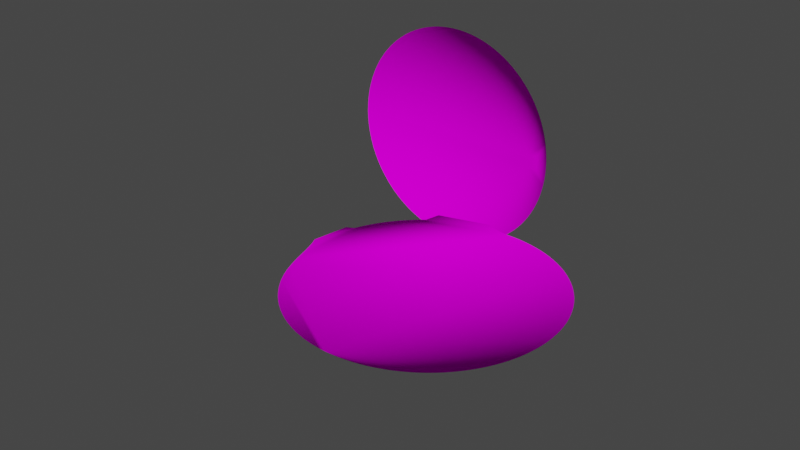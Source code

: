 # Source: link4.m.blend  (saved by Blender 3.2.14; exported with 4.5.12 LTS)
import bpy
from mathutils import Matrix  # noqa: F401  (used for matrix-valued properties, if any)

bpy.ops.wm.read_factory_settings(use_empty=True)
scene = bpy.context.scene
scene.name = 'Scene'

# ---- images (referenced by path relative to the original .blend; pixels are not part of the script)
import os
ASSET_DIR = os.environ.get("B2B_ASSET_DIR", "")  # directory of the original .blend (textures are referenced by path, not embedded)
HERE = os.path.dirname(os.path.abspath(__file__))  # packed textures are extracted next to this script under _unpacked/

def load_image(name, relpath, width, height, colorspace="sRGB"):
    """Load a texture the original file referenced (path relative to the .blend, or extracted next to this script)."""
    p = next((c for c in (os.path.join(HERE, relpath), os.path.join(ASSET_DIR, relpath)) if relpath and os.path.exists(c)), "")
    if p:
        img = bpy.data.images.load(p, check_existing=True)
        img.name = name
    else:  # same state as the original file: an image datablock whose file is absent (Cycles renders it pink)
        img = bpy.data.images.new(name, width, height)
        img.source = "FILE"
        img.filepath = "//" + (relpath or name)
    img.colorspace_settings.name = colorspace
    return img
img_colors_png_002 = load_image('colors.png.002', 'colors.png', 1024, 1024, 'sRGB')

# ---- materials (node trees are filled in below, after node groups)
mat_part__feature003_001_003_001_001 = bpy.data.materials.new('Part__Feature003_001_003_001.001')
mat_part__feature003_001_003_001_001.use_transparent_shadow = False
mat_part__feature003_001_003_001_001.diffuse_color = (1.0, 1.0, 1.0, 1.0)
mat_part__feature003_001_003_001_001.roughness = 1.0
mat_part__feature003_001_003_001_001.specular_intensity = 0.007812
mat_part__feature001_001_003_001_001 = bpy.data.materials.new('Part__Feature001_001_003_001.001')
mat_part__feature001_001_003_001_001.use_transparent_shadow = False
mat_part__feature001_001_003_001_001.diffuse_color = (1.0, 1.0, 1.0, 1.0)
mat_part__feature001_001_003_001_001.roughness = 1.0
mat_part__feature001_001_003_001_001.specular_intensity = 0.007812
mat_part__feature002_001_003_001_001 = bpy.data.materials.new('Part__Feature002_001_003_001.001')
mat_part__feature002_001_003_001_001.use_transparent_shadow = False
mat_part__feature002_001_003_001_001.diffuse_color = (0.251, 0.251, 0.251, 1.0)
mat_part__feature002_001_003_001_001.roughness = 1.0
mat_part__feature002_001_003_001_001.specular_intensity = 0.007812
mat_part__feature_002_003_001_001 = bpy.data.materials.new('Part__Feature_002_003_001.001')
mat_part__feature_002_003_001_001.use_transparent_shadow = False
mat_part__feature_002_003_001_001.diffuse_color = (1.0, 1.0, 1.0, 1.0)
mat_part__feature_002_003_001_001.roughness = 1.0
mat_part__feature_002_003_001_001.specular_intensity = 0.007812

# ---- material node trees
mat_part__feature003_001_003_001_001.use_nodes = True; mat_part__feature003_001_003_001_001.node_tree.nodes.clear()
_N = mat_part__feature003_001_003_001_001.node_tree.nodes; _L = mat_part__feature003_001_003_001_001.node_tree.links
n0 = _N.new('ShaderNodeBsdfPrincipled'); n0.name = 'Principled BSDF'; n0.location = (10, 300)
n0.distribution = 'GGX'
n0.subsurface_method = 'RANDOM_WALK_SKIN'
n0.inputs[2].default_value = 1.0
n0.inputs[3].default_value = 1.0
n0.inputs[13].default_value = 0.007812
n0.inputs[27].default_value = (0.0, 0.0, 0.0, 1.0)
n0.inputs[28].default_value = 1.0
n1 = _N.new('ShaderNodeOutputMaterial'); n1.name = 'Material Output'; n1.location = (300, 300)
n2 = _N.new('ShaderNodeTexImage'); n2.name = '图像纹理'; n2.location = (-300, 600)
n2.image = img_colors_png_002
_L.new(n0.outputs[0], n1.inputs[0])
_L.new(n2.outputs[0], n0.inputs[0])
n1.is_active_output = True
mat_part__feature001_001_003_001_001.use_nodes = True; mat_part__feature001_001_003_001_001.node_tree.nodes.clear()
_N = mat_part__feature001_001_003_001_001.node_tree.nodes; _L = mat_part__feature001_001_003_001_001.node_tree.links
n0 = _N.new('ShaderNodeBsdfPrincipled'); n0.name = 'Principled BSDF'; n0.location = (10, 300)
n0.distribution = 'GGX'
n0.subsurface_method = 'RANDOM_WALK_SKIN'
n0.inputs[0].default_value = (1.0, 1.0, 1.0, 1.0)
n0.inputs[2].default_value = 1.0
n0.inputs[3].default_value = 1.0
n0.inputs[13].default_value = 0.007812
n0.inputs[27].default_value = (0.0, 0.0, 0.0, 1.0)
n0.inputs[28].default_value = 1.0
n1 = _N.new('ShaderNodeOutputMaterial'); n1.name = 'Material Output'; n1.location = (300, 300)
_L.new(n0.outputs[0], n1.inputs[0])
n1.is_active_output = True
mat_part__feature002_001_003_001_001.use_nodes = True; mat_part__feature002_001_003_001_001.node_tree.nodes.clear()
_N = mat_part__feature002_001_003_001_001.node_tree.nodes; _L = mat_part__feature002_001_003_001_001.node_tree.links
n0 = _N.new('ShaderNodeBsdfPrincipled'); n0.name = 'Principled BSDF'; n0.location = (10, 300)
n0.distribution = 'GGX'
n0.subsurface_method = 'RANDOM_WALK_SKIN'
n0.inputs[2].default_value = 1.0
n0.inputs[3].default_value = 1.0
n0.inputs[13].default_value = 0.007812
n0.inputs[27].default_value = (0.0, 0.0, 0.0, 1.0)
n0.inputs[28].default_value = 1.0
n1 = _N.new('ShaderNodeOutputMaterial'); n1.name = 'Material Output'; n1.location = (300, 300)
n2 = _N.new('ShaderNodeTexImage'); n2.name = '图像纹理'; n2.location = (-300, 600)
n2.image = img_colors_png_002
_L.new(n0.outputs[0], n1.inputs[0])
_L.new(n2.outputs[0], n0.inputs[0])
n1.is_active_output = True
mat_part__feature_002_003_001_001.use_nodes = True; mat_part__feature_002_003_001_001.node_tree.nodes.clear()
_N = mat_part__feature_002_003_001_001.node_tree.nodes; _L = mat_part__feature_002_003_001_001.node_tree.links
n0 = _N.new('ShaderNodeBsdfPrincipled'); n0.name = 'Principled BSDF'; n0.location = (10, 300)
n0.distribution = 'GGX'
n0.subsurface_method = 'RANDOM_WALK_SKIN'
n0.inputs[2].default_value = 1.0
n0.inputs[3].default_value = 1.0
n0.inputs[13].default_value = 0.007812
n0.inputs[27].default_value = (0.0, 0.0, 0.0, 1.0)
n0.inputs[28].default_value = 1.0
n1 = _N.new('ShaderNodeOutputMaterial'); n1.name = 'Material Output'; n1.location = (300, 300)
n2 = _N.new('ShaderNodeTexImage'); n2.name = '图像纹理'; n2.location = (-300, 600)
n2.image = img_colors_png_002
_L.new(n0.outputs[0], n1.inputs[0])
_L.new(n2.outputs[0], n0.inputs[0])
n1.is_active_output = True

# ---- world
world_world = bpy.data.worlds.new('World'); scene.world = world_world
world_world.use_nodes = True; world_world.node_tree.nodes.clear()
_N = world_world.node_tree.nodes; _L = world_world.node_tree.links
n0 = _N.new('ShaderNodeOutputWorld'); n0.name = 'World Output'; n0.location = (300, 300)
n1 = _N.new('ShaderNodeBackground'); n1.name = 'Background'; n1.location = (10, 300)
n1.inputs[0].default_value = (0.05088, 0.05088, 0.05088, 1.0)
_L.new(n1.outputs[0], n0.inputs[0])
n0.is_active_output = True
world_world.color = (0.05088, 0.05088, 0.05088)
world_world.use_sun_shadow = False
world_world.sun_shadow_jitter_overblur = 0.0

# ---- meshes
me_node2_part__feature003_000 = bpy.data.meshes.new('node2_Part__Feature003.000')
me_node2_part__feature003_000.from_pydata([(0.04648, -0.02941, 0.0005), (0.04483, -0.03187, 0.0005), (0.04817, 0.02658, 0.000501), (0.04953, 0.02395, 0.000501), (0.05499, 0.001428, 0.0005), (0.05499, -0.001427, 0.0005), (0.04306, -0.03423, 0.0005), (-0.001232, 0.05502, 0.0005), (0.002179, 0.05496, 0.0005), (0.05061, 0.02154, 0.0005), (0.04115, -0.0365, 0.0005), (0.005128, 0.05477, 0.0005), (0.0517, 0.01879, 0.0005), (0.008063, 0.05441, 0.0005), (0.03913, -0.03865, 0.0005), (0.05263, 0.01599, 0.0005), (0.01097, 0.0539, 0.0005), (0.037, -0.0407, 0.0005), (0.05351, 0.01279, 0.000501), (0.01385, 0.05323, 0.0005), (0.03476, -0.04263, 0.0005), (0.05404, 0.01025, 0.0005), (0.03242, -0.04444, 0.0005), (0.01669, 0.05241, 0.0005), (0.05451, 0.007331, 0.0005), (0.03001, -0.0461, 0.0005), (0.01949, 0.05144, 0.0005), (0.05483, 0.004392, 0.0005), (0.02749, -0.04764, 0.0005), (0.02222, 0.05032, 0.0005), (0.02489, -0.04905, 0.0005), (0.02491, 0.04904, 0.0005), (0.02296, -0.05, 0.000501), (0.02751, 0.04763, 0.0005), (0.05486, -0.004117, 0.000501), (0.03003, 0.04608, 0.0005), (0.01949, -0.05144, 0.0005), (0.05456, -0.007069, 0.000501), (0.01744, -0.05218, 0.000501), (0.03247, 0.0444, 0.0005), (0.05404, -0.01025, 0.0005), (0.03481, 0.04259, 0.0005), (0.01385, -0.05323, 0.0005), (0.05341, -0.01314, 0.0005), (0.01172, -0.05376, 0.000501), (0.03704, 0.04066, 0.0005), (0.05263, -0.01599, 0.0005), (0.03918, 0.03861, 0.0005), (0.008063, -0.05441, 0.0005), (0.0517, -0.01879, 0.0005), (0.0412, 0.03645, 0.0005), (0.005128, -0.05477, 0.0005), (0.05061, -0.02154, 0.0005), (0.0431, 0.03418, 0.0005), (0.002179, -0.05496, 0.0005), (0.04937, -0.02425, 0.0005), (0.04487, 0.03182, 0.0005), (0.048, -0.02687, 0.0005), (0.0465, 0.02939, 0.0005), (-0.05662, -0.003786, 0.0005), (-0.05791, -0.000467, 0.0005), (-0.04829, -0.02635, 0.0005), (-0.04964, -0.02369, 0.000501), (-0.05902, 0.001795, 0.000501), (-0.05029, -0.02226, 0.0005), (-0.05116, -0.02022, 0.0005), (-0.05209, -0.0178, 0.0005), (-0.05346, -0.01383, 0.0005), (-0.0555, -0.007206, 0.0005), (-0.0462, -0.02989, 0.000501), (-0.03312, 0.124, -0.02423), (-0.03449, 0.124, -0.02685), (-0.07591, 0.124, -0.05461), (-0.02751, 0.124, 0.001511), (-0.0796, 0.124, -0.05494), (-0.02751, 0.124, -0.001511), (-0.036, 0.124, -0.02939), (-0.03765, 0.124, -0.03184), (-0.0825, 0.124, 0.05501), (-0.07885, 0.124, 0.05489), (-0.08398, 0.124, -0.055), (-0.07591, 0.124, 0.05461), (-0.03942, 0.124, -0.03421), (-0.07298, 0.124, 0.05418), (-0.04132, 0.124, -0.03647), (-0.07008, 0.124, 0.05359), (-0.06722, 0.124, 0.05284), (-0.04386, 0.124, -0.03916), (-0.06441, 0.124, 0.05195), (-0.06164, 0.124, 0.0509), (-0.05894, 0.124, 0.0497), (-0.0563, 0.124, 0.04837), (-0.04658, 0.124, -0.04166), (-0.05374, 0.124, 0.04689), (-0.05126, 0.124, 0.04528), (-0.04887, 0.124, 0.04353), (-0.04887, 0.124, -0.04353), (-0.04658, 0.124, 0.04166), (-0.0444, 0.124, 0.03967), (-0.04181, 0.124, 0.03703), (-0.03942, 0.124, 0.03421), (-0.05126, 0.124, -0.04527), (-0.03765, 0.124, 0.03184), (-0.036, 0.124, 0.02939), (-0.03449, 0.124, 0.02685), (-0.03312, 0.124, 0.02423), (-0.03189, 0.124, 0.02154), (-0.03045, 0.124, 0.01781), (-0.02946, 0.124, 0.01457), (-0.02852, 0.124, 0.01065), (-0.05374, 0.124, -0.04689), (-0.02798, 0.124, 0.007326), (-0.02764, 0.124, 0.004071), (-0.02767, 0.124, -0.004386), (-0.0563, 0.124, -0.04837), (-0.02798, 0.124, -0.007326), (-0.05894, 0.124, -0.0497), (-0.02846, 0.124, -0.01024), (-0.06164, 0.124, -0.0509), (-0.02908, 0.124, -0.01313), (-0.06441, 0.124, -0.05195), (-0.02987, 0.124, -0.01599), (-0.06722, 0.124, -0.05284), (-0.0308, 0.124, -0.01879), (-0.07008, 0.124, -0.05359), (-0.03189, 0.124, -0.02154), (-0.07298, 0.124, -0.05418), (-0.002888, -0.05494, 0.0005), (-3e-06, -0.055, 0.0005), (-0.1298, 0.124, -0.02813), (-0.1312, 0.124, -0.02555), (-0.129, 0.124, 0.02942), (-0.1273, 0.124, 0.03188), (-0.1325, 0.124, -0.02289), (-0.1256, 0.124, 0.03424), (-0.08762, 0.124, -0.05477), (-0.134, 0.124, -0.01948), (-0.1236, 0.124, 0.03651), (-0.09056, 0.124, -0.05441), (-0.1216, 0.124, 0.03867), (-0.1351, 0.124, -0.01598), (-0.09347, 0.124, -0.0539), (-0.1191, 0.124, 0.04109), (-0.1359, 0.124, -0.01313), (-0.09635, 0.124, -0.05323), (-0.1365, 0.124, -0.01025), (-0.1161, 0.124, 0.04353), (-0.09919, 0.124, -0.05241), (-0.137, 0.124, -0.007324), (-0.1137, 0.124, 0.04528), (-0.102, 0.124, -0.05144), (-0.1374, 0.124, -0.003637), (-0.1113, 0.124, 0.04689), (-0.1047, 0.124, -0.05032), (-0.1087, 0.124, 0.04837), (-0.1074, 0.124, -0.04905), (-0.1375, 0.124, 0.000742), (-0.1061, 0.124, 0.0497), (-0.11, 0.124, -0.04763), (-0.1373, 0.124, 0.004388), (-0.1034, 0.124, 0.0509), (-0.1125, 0.124, -0.04608), (-0.137, 0.124, 0.007326), (-0.1006, 0.124, 0.05195), (-0.115, 0.124, -0.0444), (-0.1365, 0.124, 0.01025), (-0.09777, 0.124, 0.05284), (-0.1173, 0.124, -0.04259), (-0.1359, 0.124, 0.01314), (-0.09491, 0.124, 0.05359), (-0.1196, 0.124, -0.04065), (-0.1351, 0.124, 0.01599), (-0.09202, 0.124, 0.05418), (-0.1217, 0.124, -0.0386), (-0.1342, 0.124, 0.01879), (-0.08909, 0.124, 0.05461), (-0.1237, 0.124, -0.03644), (-0.1331, 0.124, 0.02154), (-0.08615, 0.124, 0.05489), (-0.1259, 0.124, -0.03376), (-0.1319, 0.124, 0.02423), (-0.1282, 0.124, -0.03063), (-0.1305, 0.124, 0.02688), (-0.00796, 0.05602, 0.000501), (-0.003139, 0.05514, 0.0005), (-0.009396, 0.05647, 0.0005), (-0.01083, 0.05703, 0.000501), (-0.005788, 0.0555, 0.0005), (-0.01214, 0.05765, 0.0005), (-0.03282, 0.124, 0.003474), (-0.03268, 0.124, -0.000197), (-0.03705, 0.124, -0.002906), (-0.03707, 0.124, 0.002874), (-0.03282, 0.124, -0.003474), (-0.0368, 0.124, -0.003172), (-0.03679, 0.124, 0.003175), (-0.05656, 0.01804, 0.0005), (-0.05343, 0.01968, 0.0005), (-0.03399, 0.05125, 0.0005), (-0.03543, 0.04457, 0.0005), (-0.03895, 0.04153, 0.0005), (-0.05185, 0.02348, 0.0005), (-0.04925, 0.02854, 0.0005), (-0.04655, 0.03274, 0.0005), (-0.04345, 0.03677, 0.0005), (0.0, -0.055, 0.0005), (-0.01575, -0.05271, 0.0005), (-0.04268, -0.03472, 0.0005), (-0.01932, -0.0515, 0.0005), (-0.0307, -0.04565, 0.0005), (-0.03361, -0.04354, 0.0005), (-0.006494, -0.05462, 0.0005), (-0.02227, -0.0503, 0.0005), (-0.04494, -0.03171, 0.0005), (-0.03578, -0.04178, 0.0005), (-0.01083, -0.05395, 0.0005), (-0.02507, -0.04896, 0.0005), (-0.03787, -0.0399, 0.0005), (-0.02758, -0.04759, 0.0005), (-0.04002, -0.03774, 0.0005), (-0.01256, 0.05759, 0.0005), (-0.01248, 0.05674, 0.0005), (-0.01284, 0.05613, 0.000498), (-0.01326, 0.05587, 0.0005), (-0.02973, 0.04913, 0.000499), (-0.0255, 0.05146, 0.0005), (-0.03489, 0.04561, 0.0005), (-0.01553, 0.05527, 0.0005), (-0.02003, 0.05382, 0.0005), (-0.05771, 0.00241, 0.000499), (-0.05839, 0.002119, 0.000499), (-0.05927, 0.002358, 0.000499), (-0.0574, 0.002847, 0.000499), (-0.05579, 0.01367, 0.0005), (-0.057, 0.007003, 0.0005), (-0.05418, 0.01899, 0.0005)], [(232, 234), (225, 228), (223, 227), (220, 221), (230, 231), (227, 228), (224, 225), (224, 226), (233, 234), (233, 235), (229, 230), (229, 232)], [(189, 112, 190), (191, 80, 135), (112, 73, 190), (73, 75, 190), (191, 74, 80), (104, 192, 103), (103, 192, 102), (102, 192, 100), (190, 113, 193), (75, 113, 190), (191, 72, 74), (113, 115, 193), (191, 126, 72), (115, 117, 193), (193, 117, 194), (191, 124, 126), (117, 119, 194), (191, 122, 124), (119, 121, 194), (195, 192, 104), (107, 195, 106), (100, 192, 99), (99, 192, 98), (98, 192, 97), (191, 120, 122), (97, 192, 95), (121, 123, 194), (95, 192, 94), (94, 192, 93), (93, 192, 91), (191, 118, 120), (123, 125, 194), (191, 116, 118), (125, 70, 194), (191, 114, 116), (70, 71, 194), (194, 71, 191), (191, 110, 114), (71, 76, 191), (191, 101, 110), (76, 77, 191), (191, 96, 101), (77, 82, 191), (108, 195, 107), (91, 192, 90), (191, 92, 96), (90, 192, 89), (82, 84, 191), (89, 192, 88), (88, 192, 86), (86, 192, 85), (85, 192, 83), (83, 192, 81), (81, 192, 79), (79, 192, 78), (191, 87, 92), (84, 87, 191), (78, 192, 178), (178, 192, 175), (175, 192, 172), (172, 192, 169), (169, 192, 166), (166, 192, 163), (163, 192, 160), (160, 192, 157), (157, 192, 154), (154, 192, 152), (109, 195, 108), (152, 192, 149), (149, 192, 146), (146, 192, 142), (142, 192, 139), (139, 192, 137), (137, 192, 134), (134, 192, 132), (132, 192, 131), (131, 192, 182), (182, 192, 180), (180, 192, 177), (177, 192, 174), (174, 192, 171), (171, 192, 168), (168, 192, 165), (165, 192, 162), (162, 192, 159), (159, 192, 156), (109, 189, 195), (109, 111, 189), (179, 191, 176), (192, 191, 156), (176, 191, 173), (173, 191, 170), (170, 191, 167), (167, 191, 164), (164, 191, 161), (156, 191, 151), (151, 191, 148), (148, 191, 145), (145, 191, 143), (143, 191, 140), (140, 191, 136), (136, 191, 133), (133, 191, 130), (130, 191, 129), (129, 191, 181), (181, 191, 179), (161, 191, 158), (158, 191, 155), (155, 191, 153), (153, 191, 150), (150, 191, 147), (147, 191, 144), (144, 191, 141), (141, 191, 138), (106, 195, 105), (105, 195, 104), (191, 135, 138), (111, 112, 189), (192, 195, 190), (195, 189, 190), (194, 190, 193), (191, 190, 194), (192, 190, 191), (50, 53, 128), (45, 128, 41), (47, 50, 128), (40, 43, 128), (42, 44, 128), (47, 128, 45), (38, 42, 128), (209, 214, 217), (209, 210, 214), (213, 217, 219), (213, 219, 207), (213, 209, 217), (197, 63, 196), (197, 60, 63), (64, 69, 61), (64, 61, 62), (197, 59, 60), (212, 218, 209), (212, 216, 218), (65, 69, 64), (197, 68, 59), (188, 199, 198), (186, 199, 188), (206, 212, 209), (197, 67, 68), (206, 208, 212), (36, 38, 128), (37, 40, 128), (201, 67, 197), (185, 199, 186), (32, 36, 128), (183, 199, 185), (30, 32, 128), (187, 199, 183), (202, 67, 201), (28, 30, 128), (34, 37, 128), (25, 28, 128), (203, 67, 202), (22, 25, 128), (20, 22, 128), (184, 199, 187), (17, 20, 128), (5, 34, 128), (7, 199, 184), (7, 200, 199), (7, 204, 200), (127, 215, 206), (14, 17, 128), (127, 209, 213), (127, 213, 69), (127, 206, 209), (7, 203, 204), (127, 211, 215), (7, 66, 67), (10, 14, 128), (7, 67, 203), (7, 65, 66), (6, 10, 128), (4, 5, 128), (8, 65, 7), (128, 127, 69), (128, 69, 65), (1, 6, 128), (27, 4, 128), (11, 65, 8), (54, 205, 128), (0, 1, 128), (24, 27, 128), (13, 65, 11), (21, 24, 128), (16, 65, 13), (57, 0, 128), (51, 54, 128), (18, 21, 128), (19, 65, 16), (55, 57, 128), (15, 18, 128), (23, 65, 19), (52, 55, 128), (12, 15, 128), (26, 65, 23), (9, 12, 128), (48, 51, 128), (49, 52, 128), (29, 65, 26), (3, 9, 128), (31, 65, 29), (2, 3, 128), (46, 49, 128), (33, 65, 31), (58, 2, 128), (35, 65, 33), (56, 58, 128), (44, 48, 128), (39, 65, 35), (43, 46, 128), (53, 56, 128), (41, 65, 39), (41, 128, 65), (222, 221, 223)])
me_node2_part__feature003_000.polygons.foreach_set('use_smooth', [1, 1, 1, 1, 1, 1, 1, 1, 1, 1, 1, 1, 1, 1, 1, 1, 1, 1, 1, 1, 1, 1, 1, 1, 1, 1, 1, 1, 1, 1, 1, 1, 1, 1, 1, 1, 1, 1, 1, 1, 1, 1, 1, 1, 1, 1, 1, 1, 1, 1, 1, 1, 1, 1, 1, 1, 1, 1, 1, 1, 1, 1, 1, 1, 1, 1, 1, 1, 1, 1, 1, 1, 1, 1, 1, 1, 1, 1, 1, 1, 1, 1, 1, 1, 1, 1, 1, 1, 1, 1, 1, 1, 1, 1, 1, 1, 1, 1, 1, 1, 1, 1, 1, 1, 1, 1, 1, 1, 1, 1, 1, 1, 1, 1, 1, 1, 1, 1, 1, 1, 1, 1, 1, 1, 1, 1, 1, 1, 1, 1, 1, 1, 1, 1, 1, 1, 1, 1, 1, 1, 1, 1, 1, 1, 1, 1, 1, 1, 1, 1, 1, 1, 1, 1, 1, 1, 1, 1, 1, 1, 1, 1, 1, 1, 1, 1, 1, 1, 1, 1, 1, 1, 1, 1, 1, 1, 1, 1, 1, 1, 1, 1, 1, 1, 1, 1, 1, 1, 1, 1, 1, 1, 1, 1, 1, 1, 1, 1, 1, 1, 1, 1, 1, 1, 1, 1, 1, 1, 1, 1, 1, 1, 1, 1, 1, 1, 1, 1, 1, 1, 1, 1, 1, 0])
me_node2_part__feature003_000.polygons.foreach_set('material_index', [0, 0, 0, 0, 0, 0, 0, 0, 0, 0, 0, 0, 0, 0, 0, 0, 0, 0, 0, 0, 0, 0, 0, 0, 0, 0, 0, 0, 0, 0, 0, 0, 0, 0, 0, 0, 0, 0, 0, 0, 0, 0, 0, 0, 0, 0, 0, 0, 0, 0, 0, 0, 0, 0, 0, 0, 0, 0, 0, 0, 0, 0, 0, 0, 0, 0, 0, 0, 0, 0, 0, 0, 0, 0, 0, 0, 0, 0, 0, 0, 0, 0, 0, 0, 0, 0, 0, 0, 0, 0, 0, 0, 0, 0, 0, 0, 0, 0, 0, 0, 0, 0, 0, 0, 0, 0, 0, 0, 0, 0, 0, 0, 0, 0, 0, 0, 0, 0, 0, 0, 0, 0, 0, 0, 0, 0, 0, 0, 0, 0, 0, 0, 0, 0, 0, 0, 0, 0, 0, 0, 0, 0, 0, 0, 0, 0, 0, 0, 0, 0, 0, 0, 0, 0, 0, 0, 0, 0, 0, 0, 0, 0, 0, 0, 0, 0, 0, 0, 0, 0, 0, 0, 0, 0, 0, 0, 0, 0, 0, 0, 0, 0, 0, 0, 0, 0, 0, 0, 0, 0, 0, 0, 0, 0, 0, 0, 0, 0, 0, 0, 0, 0, 0, 0, 0, 0, 0, 0, 0, 0, 0, 0, 0, 0, 0, 0, 0, 0, 0, 0, 0, 0, 0, 1])
_k = set([(128, 205)])
me_node2_part__feature003_000.attributes.new('sharp_edge', 'BOOLEAN', 'EDGE').data.foreach_set('value', [ (min(e.vertices), max(e.vertices)) in _k for e in me_node2_part__feature003_000.edges])
_uv = me_node2_part__feature003_000.uv_layers.new(name='UVMap')
_uv.uv.foreach_set('vector', [0.1528, 0.7744, 0.1521, 0.7738, 0.1532, 0.7739, 0.1541, 0.7741, 0.1663, 0.7739, 0.1667, 0.7744, 0.1521, 0.7738, 0.1524, 0.7734, 0.1532, 0.7739, 0.1524, 0.7734, 0.1528, 0.7731, 0.1532, 0.7739, 0.1541, 0.7741, 0.1657, 0.7733, 0.1663, 0.7739, 0.15, 0.7775, 0.1534, 0.7749, 0.1499, 0.778, 0.1499, 0.778, 0.1534, 0.7749, 0.1498, 0.7785, 0.1498, 0.7785, 0.1534, 0.7749, 0.1497, 0.779, 0.1532, 0.7739, 0.1531, 0.7727, 0.1536, 0.7735, 0.1528, 0.7731, 0.1531, 0.7727, 0.1532, 0.7739, 0.1541, 0.7741, 0.1652, 0.7728, 0.1657, 0.7733, 0.1531, 0.7727, 0.1535, 0.7724, 0.1536, 0.7735, 0.1541, 0.7741, 0.1648, 0.7725, 0.1652, 0.7728, 0.1535, 0.7724, 0.154, 0.7721, 0.1536, 0.7735, 0.1536, 0.7735, 0.154, 0.7721, 0.1541, 0.7741, 0.1541, 0.7741, 0.1644, 0.7722, 0.1648, 0.7725, 0.154, 0.7721, 0.1544, 0.7718, 0.1541, 0.7741, 0.1541, 0.7741, 0.164, 0.7719, 0.1644, 0.7722, 0.1544, 0.7718, 0.1549, 0.7716, 0.1541, 0.7741, 0.1533, 0.7749, 0.1534, 0.7749, 0.15, 0.7775, 0.1507, 0.7758, 0.1533, 0.7749, 0.1504, 0.7765, 0.1497, 0.779, 0.1534, 0.7749, 0.1497, 0.7797, 0.1497, 0.7797, 0.1534, 0.7749, 0.1496, 0.7803, 0.1496, 0.7803, 0.1534, 0.7749, 0.1496, 0.7808, 0.1541, 0.7741, 0.1635, 0.7717, 0.164, 0.7719, 0.1496, 0.7808, 0.1534, 0.7749, 0.1497, 0.7814, 0.1549, 0.7716, 0.1553, 0.7714, 0.1541, 0.7741, 0.1497, 0.7814, 0.1534, 0.7749, 0.1498, 0.7819, 0.1498, 0.7819, 0.1534, 0.7749, 0.1499, 0.7824, 0.1499, 0.7824, 0.1534, 0.7749, 0.15, 0.7829, 0.1541, 0.7741, 0.1631, 0.7714, 0.1635, 0.7717, 0.1553, 0.7714, 0.1558, 0.7712, 0.1541, 0.7741, 0.1541, 0.7741, 0.1626, 0.7712, 0.1631, 0.7714, 0.1558, 0.7712, 0.1563, 0.771, 0.1541, 0.7741, 0.1541, 0.7741, 0.1621, 0.7711, 0.1626, 0.7712, 0.1563, 0.771, 0.1568, 0.7709, 0.1541, 0.7741, 0.1541, 0.7741, 0.1568, 0.7709, 0.1541, 0.7741, 0.1541, 0.7741, 0.1616, 0.7709, 0.1621, 0.7711, 0.1568, 0.7709, 0.1573, 0.7708, 0.1541, 0.7741, 0.1541, 0.7741, 0.1611, 0.7708, 0.1616, 0.7709, 0.1573, 0.7708, 0.1578, 0.7707, 0.1541, 0.7741, 0.1541, 0.7741, 0.1606, 0.7707, 0.1611, 0.7708, 0.1578, 0.7707, 0.1583, 0.7706, 0.1541, 0.7741, 0.151, 0.7753, 0.1533, 0.7749, 0.1507, 0.7758, 0.15, 0.7829, 0.1534, 0.7749, 0.1501, 0.7834, 0.1541, 0.7741, 0.1601, 0.7706, 0.1606, 0.7707, 0.1501, 0.7834, 0.1534, 0.7749, 0.1503, 0.7839, 0.1583, 0.7706, 0.1588, 0.7706, 0.1541, 0.7741, 0.1503, 0.7839, 0.1534, 0.7749, 0.1505, 0.7844, 0.1505, 0.7844, 0.1534, 0.7749, 0.1507, 0.7849, 0.1507, 0.7849, 0.1534, 0.7749, 0.151, 0.7854, 0.151, 0.7854, 0.1534, 0.7749, 0.1513, 0.7858, 0.1513, 0.7858, 0.1534, 0.7749, 0.1516, 0.7862, 0.1516, 0.7862, 0.1534, 0.7749, 0.1519, 0.7867, 0.1519, 0.7867, 0.1534, 0.7749, 0.1523, 0.7872, 0.1541, 0.7741, 0.1594, 0.7706, 0.1601, 0.7706, 0.1588, 0.7706, 0.1594, 0.7706, 0.1541, 0.7741, 0.1523, 0.7872, 0.1534, 0.7749, 0.1528, 0.7876, 0.1528, 0.7876, 0.1534, 0.7749, 0.1531, 0.788, 0.1531, 0.788, 0.1534, 0.7749, 0.1536, 0.7883, 0.1536, 0.7883, 0.1534, 0.7749, 0.154, 0.7886, 0.154, 0.7886, 0.1534, 0.7749, 0.1544, 0.7889, 0.1544, 0.7889, 0.1534, 0.7749, 0.1549, 0.7891, 0.1549, 0.7891, 0.1534, 0.7749, 0.1553, 0.7894, 0.1553, 0.7894, 0.1534, 0.7749, 0.1558, 0.7896, 0.1558, 0.7896, 0.1534, 0.7749, 0.1563, 0.7897, 0.1563, 0.7897, 0.1534, 0.7749, 0.1568, 0.7899, 0.1514, 0.7747, 0.1533, 0.7749, 0.151, 0.7753, 0.1568, 0.7899, 0.1534, 0.7749, 0.1573, 0.79, 0.1573, 0.79, 0.1534, 0.7749, 0.1578, 0.7901, 0.1578, 0.7901, 0.1534, 0.7749, 0.1585, 0.7902, 0.1585, 0.7902, 0.1534, 0.7749, 0.1591, 0.7902, 0.1591, 0.7902, 0.1534, 0.7749, 0.1596, 0.7902, 0.1596, 0.7902, 0.1534, 0.7749, 0.1601, 0.7902, 0.1601, 0.7902, 0.1534, 0.7749, 0.1606, 0.7901, 0.1606, 0.7901, 0.1534, 0.7749, 0.1611, 0.7901, 0.1611, 0.7901, 0.1534, 0.7749, 0.1616, 0.7899, 0.1616, 0.7899, 0.1534, 0.7749, 0.1621, 0.7898, 0.1621, 0.7898, 0.1534, 0.7749, 0.1626, 0.7896, 0.1626, 0.7896, 0.1534, 0.7749, 0.1631, 0.7894, 0.1631, 0.7894, 0.1534, 0.7749, 0.1635, 0.7892, 0.1635, 0.7892, 0.1534, 0.7749, 0.164, 0.789, 0.164, 0.789, 0.1534, 0.7749, 0.1644, 0.7887, 0.1644, 0.7887, 0.1534, 0.7749, 0.1648, 0.7884, 0.1648, 0.7884, 0.1534, 0.7749, 0.1653, 0.7881, 0.1653, 0.7881, 0.1534, 0.7749, 0.1657, 0.7876, 0.1514, 0.7747, 0.1528, 0.7744, 0.1533, 0.7749, 0.1514, 0.7747, 0.1517, 0.7742, 0.1528, 0.7744, 0.1687, 0.7819, 0.1541, 0.7741, 0.1687, 0.7813, 0.1534, 0.7749, 0.1541, 0.7741, 0.1657, 0.7876, 0.1687, 0.7813, 0.1541, 0.7741, 0.1688, 0.7808, 0.1688, 0.7808, 0.1541, 0.7741, 0.1688, 0.7802, 0.1688, 0.7802, 0.1541, 0.7741, 0.1687, 0.7797, 0.1687, 0.7797, 0.1541, 0.7741, 0.1687, 0.7792, 0.1687, 0.7792, 0.1541, 0.7741, 0.1686, 0.7787, 0.1657, 0.7876, 0.1541, 0.7741, 0.1663, 0.7871, 0.1663, 0.7871, 0.1541, 0.7741, 0.1667, 0.7866, 0.1667, 0.7866, 0.1541, 0.7741, 0.167, 0.7862, 0.167, 0.7862, 0.1541, 0.7741, 0.1673, 0.7857, 0.1673, 0.7857, 0.1541, 0.7741, 0.1675, 0.7853, 0.1675, 0.7853, 0.1541, 0.7741, 0.1678, 0.7847, 0.1678, 0.7847, 0.1541, 0.7741, 0.1681, 0.7841, 0.1681, 0.7841, 0.1541, 0.7741, 0.1683, 0.7836, 0.1683, 0.7836, 0.1541, 0.7741, 0.1684, 0.7831, 0.1684, 0.7831, 0.1541, 0.7741, 0.1685, 0.7826, 0.1685, 0.7826, 0.1541, 0.7741, 0.1687, 0.7819, 0.1686, 0.7787, 0.1541, 0.7741, 0.1685, 0.7781, 0.1685, 0.7781, 0.1541, 0.7741, 0.1683, 0.7776, 0.1683, 0.7776, 0.1541, 0.7741, 0.1682, 0.7771, 0.1682, 0.7771, 0.1541, 0.7741, 0.168, 0.7766, 0.168, 0.7766, 0.1541, 0.7741, 0.1678, 0.7761, 0.1678, 0.7761, 0.1541, 0.7741, 0.1675, 0.7757, 0.1675, 0.7757, 0.1541, 0.7741, 0.1673, 0.7752, 0.1673, 0.7752, 0.1541, 0.7741, 0.167, 0.7748, 0.1504, 0.7765, 0.1533, 0.7749, 0.1502, 0.777, 0.1502, 0.777, 0.1533, 0.7749, 0.15, 0.7775, 0.1541, 0.7741, 0.1667, 0.7744, 0.167, 0.7748, 0.1517, 0.7742, 0.1521, 0.7738, 0.1528, 0.7744, 0.1534, 0.7749, 0.1533, 0.7749, 0.1532, 0.7739, 0.1533, 0.7749, 0.1528, 0.7744, 0.1532, 0.7739, 0.1541, 0.7741, 0.1532, 0.7739, 0.1536, 0.7735, 0.1541, 0.7741, 0.1532, 0.7739, 0.1541, 0.7741, 0.1534, 0.7749, 0.1532, 0.7739, 0.1541, 0.7741, 0.1496, 0.7872, 0.1495, 0.7877, 0.1327, 0.7926, 0.1496, 0.7862, 0.1327, 0.7926, 0.1496, 0.7856, 0.1496, 0.7867, 0.1496, 0.7872, 0.1327, 0.7926, 0.145, 0.7945, 0.1445, 0.7947, 0.1327, 0.7926, 0.1346, 0.7942, 0.1342, 0.794, 0.1327, 0.7926, 0.1496, 0.7867, 0.1327, 0.7926, 0.1496, 0.7862, 0.1351, 0.7946, 0.1346, 0.7942, 0.1327, 0.7926, 0.1303, 0.7874, 0.1302, 0.7863, 0.1302, 0.7858, 0.1303, 0.7874, 0.1302, 0.7868, 0.1302, 0.7863, 0.1304, 0.7839, 0.1302, 0.7858, 0.1302, 0.7852, 0.1304, 0.7839, 0.1302, 0.7852, 0.1303, 0.7845, 0.1304, 0.7839, 0.1303, 0.7874, 0.1302, 0.7858, 0.1361, 0.7766, 0.1331, 0.778, 0.1355, 0.7764, 0.1361, 0.7766, 0.133, 0.7784, 0.1331, 0.778, 0.131, 0.782, 0.1305, 0.7835, 0.1307, 0.7828, 0.131, 0.782, 0.1307, 0.7828, 0.1309, 0.7823, 0.1361, 0.7766, 0.1327, 0.779, 0.133, 0.7784, 0.1307, 0.7891, 0.1304, 0.788, 0.1303, 0.7874, 0.1307, 0.7891, 0.1305, 0.7885, 0.1304, 0.788, 0.1312, 0.7817, 0.1305, 0.7835, 0.131, 0.782, 0.1361, 0.7766, 0.1324, 0.7795, 0.1327, 0.779, 0.146, 0.7776, 0.1415, 0.7761, 0.1426, 0.7755, 0.1461, 0.7779, 0.1415, 0.7761, 0.146, 0.7776, 0.1311, 0.7902, 0.1307, 0.7891, 0.1303, 0.7874, 0.1361, 0.7766, 0.1317, 0.7806, 0.1324, 0.7795, 0.1311, 0.7902, 0.1309, 0.7896, 0.1307, 0.7891, 0.1355, 0.7948, 0.1351, 0.7946, 0.1327, 0.7926, 0.1455, 0.7942, 0.145, 0.7945, 0.1327, 0.7926, 0.1368, 0.7764, 0.1317, 0.7806, 0.1361, 0.7766, 0.1462, 0.7781, 0.1415, 0.7761, 0.1461, 0.7779, 0.1361, 0.7951, 0.1355, 0.7948, 0.1327, 0.7926, 0.1463, 0.7784, 0.1415, 0.7761, 0.1462, 0.7781, 0.1364, 0.7952, 0.1361, 0.7951, 0.1327, 0.7926, 0.1465, 0.7787, 0.1415, 0.7761, 0.1463, 0.7784, 0.1378, 0.7761, 0.1317, 0.7806, 0.1368, 0.7764, 0.1369, 0.7954, 0.1364, 0.7952, 0.1327, 0.7926, 0.1459, 0.7939, 0.1455, 0.7942, 0.1327, 0.7926, 0.1374, 0.7955, 0.1369, 0.7954, 0.1327, 0.7926, 0.1387, 0.776, 0.1317, 0.7806, 0.1378, 0.7761, 0.1379, 0.7957, 0.1374, 0.7955, 0.1327, 0.7926, 0.1384, 0.7958, 0.1379, 0.7957, 0.1327, 0.7926, 0.1468, 0.7791, 0.1415, 0.7761, 0.1465, 0.7787, 0.139, 0.7958, 0.1384, 0.7958, 0.1327, 0.7926, 0.1462, 0.7936, 0.1459, 0.7939, 0.1327, 0.7926, 0.147, 0.7794, 0.1415, 0.7761, 0.1468, 0.7791, 0.147, 0.7794, 0.1407, 0.776, 0.1415, 0.7761, 0.147, 0.7794, 0.1396, 0.7759, 0.1407, 0.776, 0.1324, 0.7922, 0.1315, 0.791, 0.1311, 0.7902, 0.1395, 0.7959, 0.139, 0.7958, 0.1327, 0.7926, 0.1324, 0.7922, 0.1303, 0.7874, 0.1304, 0.7839, 0.1324, 0.7922, 0.1304, 0.7839, 0.1305, 0.7835, 0.1324, 0.7922, 0.1311, 0.7902, 0.1303, 0.7874, 0.147, 0.7794, 0.1387, 0.776, 0.1396, 0.7759, 0.1324, 0.7922, 0.132, 0.7917, 0.1315, 0.791, 0.147, 0.7794, 0.1314, 0.7812, 0.1317, 0.7806, 0.14, 0.7959, 0.1395, 0.7959, 0.1327, 0.7926, 0.147, 0.7794, 0.1317, 0.7806, 0.1387, 0.776, 0.147, 0.7794, 0.1312, 0.7817, 0.1314, 0.7812, 0.1405, 0.7959, 0.14, 0.7959, 0.1327, 0.7926, 0.1466, 0.7932, 0.1462, 0.7936, 0.1327, 0.7926, 0.1474, 0.7798, 0.1312, 0.7817, 0.147, 0.7794, 0.1327, 0.7926, 0.1324, 0.7922, 0.1305, 0.7835, 0.1327, 0.7926, 0.1305, 0.7835, 0.1312, 0.7817, 0.141, 0.7958, 0.1405, 0.7959, 0.1327, 0.7926, 0.147, 0.7928, 0.1466, 0.7932, 0.1327, 0.7926, 0.1477, 0.7802, 0.1312, 0.7817, 0.1474, 0.7798, 0.133, 0.7929, 0.1327, 0.7926, 0.1327, 0.7926, 0.1416, 0.7957, 0.141, 0.7958, 0.1327, 0.7926, 0.1473, 0.7925, 0.147, 0.7928, 0.1327, 0.7926, 0.148, 0.7807, 0.1312, 0.7817, 0.1477, 0.7802, 0.1477, 0.792, 0.1473, 0.7925, 0.1327, 0.7926, 0.1483, 0.7811, 0.1312, 0.7817, 0.148, 0.7807, 0.1421, 0.7956, 0.1416, 0.7957, 0.1327, 0.7926, 0.1333, 0.7933, 0.133, 0.7929, 0.1327, 0.7926, 0.1479, 0.7917, 0.1477, 0.792, 0.1327, 0.7926, 0.1485, 0.7816, 0.1312, 0.7817, 0.1483, 0.7811, 0.1426, 0.7955, 0.1421, 0.7956, 0.1327, 0.7926, 0.1482, 0.7912, 0.1479, 0.7917, 0.1327, 0.7926, 0.1488, 0.7821, 0.1312, 0.7817, 0.1485, 0.7816, 0.1431, 0.7954, 0.1426, 0.7955, 0.1327, 0.7926, 0.1485, 0.7907, 0.1482, 0.7912, 0.1327, 0.7926, 0.149, 0.7826, 0.1312, 0.7817, 0.1488, 0.7821, 0.1487, 0.7902, 0.1485, 0.7907, 0.1327, 0.7926, 0.1337, 0.7936, 0.1333, 0.7933, 0.1327, 0.7926, 0.1436, 0.7952, 0.1431, 0.7954, 0.1327, 0.7926, 0.1491, 0.7831, 0.1312, 0.7817, 0.149, 0.7826, 0.1489, 0.7898, 0.1487, 0.7902, 0.1327, 0.7926, 0.1493, 0.7836, 0.1312, 0.7817, 0.1491, 0.7831, 0.1491, 0.7893, 0.1489, 0.7898, 0.1327, 0.7926, 0.1441, 0.795, 0.1436, 0.7952, 0.1327, 0.7926, 0.1494, 0.7841, 0.1312, 0.7817, 0.1493, 0.7836, 0.1493, 0.7888, 0.1491, 0.7893, 0.1327, 0.7926, 0.1495, 0.7846, 0.1312, 0.7817, 0.1494, 0.7841, 0.1494, 0.7883, 0.1493, 0.7888, 0.1327, 0.7926, 0.1342, 0.794, 0.1337, 0.7936, 0.1327, 0.7926, 0.1496, 0.7851, 0.1312, 0.7817, 0.1495, 0.7846, 0.1445, 0.7947, 0.1441, 0.795, 0.1327, 0.7926, 0.1495, 0.7877, 0.1494, 0.7883, 0.1327, 0.7926, 0.1496, 0.7856, 0.1312, 0.7817, 0.1496, 0.7851, 0.1496, 0.7856, 0.1327, 0.7926, 0.1312, 0.7817, 0.0, 0.0, 0.0, 0.0, 0.0, 0.0])
me_node2_part__feature003_000.materials.append(mat_part__feature003_001_003_001_001)
me_node2_part__feature003_000.materials.append(mat_part__feature001_001_003_001_001)
me_node2_part__feature003_000.materials.append(mat_part__feature002_001_003_001_001)
me_node2_part__feature003_000.materials.append(mat_part__feature_002_003_001_001)
me_node2_part__feature003_000.use_remesh_fix_poles = True
me_node2_part__feature003_000.use_remesh_preserve_attributes = False
me_node2_part__feature003_000.update()
me_node2_part__feature003_000.normals_split_custom_set([tuple(v) for v in zip(*[iter([0.0, 1.0, 1.005e-06, 0.7125, 0.6995, 0.05498, 0.0, 1.0, -3.467e-08, 0.0, 1.0, -7.345e-07, -0.01789, 0.6977, -0.7161, -0.06473, 0.6999, -0.7113, 0.7125, 0.6995, 0.05498, 0.7125, 0.7014, 0.01992, 0.0, 1.0, -3.467e-08, 0.7125, 0.7014, 0.01992, 0.7129, 0.7009, -0.02157, 0.0, 1.0, -3.467e-08, 0.0, 1.0, -7.345e-07, 0.03577, 0.6982, -0.715, -0.01789, 0.6977, -0.7161, 0.6231, 0.7002, 0.3487, 0.0, 1.0, -1.915e-06, 0.6036, 0.6999, 0.382, 0.6036, 0.6999, 0.382, 0.0, 1.0, -1.915e-06, 0.5829, 0.6996, 0.4133, 0.5829, 0.6996, 0.4133, 0.0, 1.0, -1.915e-06, 0.5585, 0.6991, 0.4464, 0.0, 1.0, -3.467e-08, 0.712, 0.6999, -0.05597, 0.0, 1.0, -3.347e-06, 0.7129, 0.7009, -0.02157, 0.712, 0.6999, -0.05597, 0.0, 1.0, -3.467e-08, 0.0, 1.0, -7.345e-07, 0.08383, 0.7001, -0.7091, 0.03577, 0.6982, -0.715, 0.712, 0.6999, -0.05597, 0.7076, 0.7001, -0.09566, 0.0, 1.0, -3.347e-06, 0.0, 1.0, -7.345e-07, 0.1251, 0.7, -0.7031, 0.08383, 0.7001, -0.7091, 0.7076, 0.7001, -0.09566, 0.7017, 0.7001, -0.1323, 0.0, 1.0, -3.347e-06, 0.0, 1.0, -3.347e-06, 0.7017, 0.7001, -0.1323, 0.0, 1.0, -8.297e-07, 0.0, 1.0, -7.345e-07, 0.1616, 0.699, -0.6966, 0.1251, 0.7, -0.7031, 0.7017, 0.7001, -0.1323, 0.6932, 0.7002, -0.1709, 0.0, 1.0, -8.297e-07, 0.0, 1.0, -7.345e-07, 0.1986, 0.6989, -0.6871, 0.1616, 0.699, -0.6966, 0.6932, 0.7002, -0.1709, 0.6834, 0.6997, -0.2081, 0.0, 1.0, -8.297e-07, 0.0, 1.0, -3.617e-06, 0.0, 1.0, -1.915e-06, 0.6231, 0.7002, 0.3487, 0.6775, 0.6972, 0.2343, 0.0, 1.0, -3.617e-06, 0.6596, 0.6986, 0.2772, 0.5585, 0.6991, 0.4464, 0.0, 1.0, -1.915e-06, 0.5302, 0.6976, 0.4819, 0.5302, 0.6976, 0.4819, 0.0, 1.0, -1.915e-06, 0.4963, 0.6995, 0.5142, 0.4963, 0.6995, 0.5142, 0.0, 1.0, -1.915e-06, 0.4661, 0.6997, 0.5414, 0.0, 1.0, -7.345e-07, 0.2343, 0.6994, -0.6752, 0.1986, 0.6989, -0.6871, 0.4661, 0.6997, 0.5414, 0.0, 1.0, -1.915e-06, 0.4368, 0.6991, 0.5661, 0.6834, 0.6997, -0.2081, 0.6715, 0.7, -0.243, 0.0, 1.0, -8.297e-07, 0.4368, 0.6991, 0.5661, 0.0, 1.0, -1.915e-06, 0.4064, 0.6996, 0.5877, 0.4064, 0.6996, 0.5877, 0.0, 1.0, -1.915e-06, 0.3732, 0.6996, 0.6094, 0.3732, 0.6996, 0.6094, 0.0, 1.0, -1.915e-06, 0.3405, 0.6994, 0.6285, 0.0, 1.0, -7.345e-07, 0.2708, 0.7001, -0.6607, 0.2343, 0.6994, -0.6752, 0.6715, 0.7, -0.243, 0.6566, 0.7006, -0.2793, 0.0, 1.0, -8.297e-07, 0.0, 1.0, -7.345e-07, 0.3067, 0.6998, -0.6451, 0.2708, 0.7001, -0.6607, 0.6566, 0.7006, -0.2793, 0.6408, 0.7001, -0.315, 0.0, 1.0, -8.297e-07, 0.0, 1.0, -7.345e-07, 0.3408, 0.6993, -0.6284, 0.3067, 0.6998, -0.6451, 0.6408, 0.7001, -0.315, 0.6232, 0.7003, -0.348, 0.0, 1.0, -8.297e-07, 0.0, 1.0, -8.297e-07, 0.6232, 0.7003, -0.348, 0.0, 1.0, -7.345e-07, 0.0, 1.0, -7.345e-07, 0.3739, 0.6989, -0.6097, 0.3408, 0.6993, -0.6284, 0.6232, 0.7003, -0.348, 0.6032, 0.7002, -0.3818, 0.0, 1.0, -7.345e-07, 0.0, 1.0, -7.345e-07, 0.4053, 0.6994, -0.5887, 0.3739, 0.6989, -0.6097, 0.6032, 0.7002, -0.3818, 0.5825, 0.6998, -0.4135, 0.0, 1.0, -7.345e-07, 0.0, 1.0, -7.345e-07, 0.4375, 0.6995, -0.5651, 0.4053, 0.6994, -0.5887, 0.5825, 0.6998, -0.4135, 0.5593, 0.6999, -0.4442, 0.0, 1.0, -7.345e-07, 0.6903, 0.6988, 0.1874, 0.0, 1.0, -3.617e-06, 0.6775, 0.6972, 0.2343, 0.3405, 0.6994, 0.6285, 0.0, 1.0, -1.915e-06, 0.3064, 0.6995, 0.6457, 0.0, 1.0, -7.345e-07, 0.4676, 0.6989, -0.5411, 0.4375, 0.6995, -0.5651, 0.3064, 0.6995, 0.6457, 0.0, 1.0, -1.915e-06, 0.271, 0.6994, 0.6614, 0.5593, 0.6999, -0.4442, 0.5339, 0.6992, -0.4755, 0.0, 1.0, -7.345e-07, 0.271, 0.6994, 0.6614, 0.0, 1.0, -1.915e-06, 0.2353, 0.6999, 0.6744, 0.2353, 0.6999, 0.6744, 0.0, 1.0, -1.915e-06, 0.1979, 0.6996, 0.6865, 0.1979, 0.6996, 0.6865, 0.0, 1.0, -1.915e-06, 0.1617, 0.6994, 0.6962, 0.1617, 0.6994, 0.6962, 0.0, 1.0, -1.915e-06, 0.1236, 0.6995, 0.7038, 0.1236, 0.6995, 0.7038, 0.0, 1.0, -1.915e-06, 0.08585, 0.6998, 0.7092, 0.08585, 0.6998, 0.7092, 0.0, 1.0, -1.915e-06, 0.04621, 0.6996, 0.713, 0.04621, 0.6996, 0.713, 0.0, 1.0, -1.915e-06, -0.0006603, 0.6978, 0.7162, 0.0, 1.0, -7.345e-07, 0.5033, 0.6979, -0.5096, 0.4676, 0.6989, -0.5411, 0.5339, 0.6992, -0.4755, 0.5033, 0.6979, -0.5096, 0.0, 1.0, -7.345e-07, -0.0006603, 0.6978, 0.7162, 0.0, 1.0, -1.915e-06, -0.04541, 0.6991, 0.7135, -0.04541, 0.6991, 0.7135, 0.0, 1.0, -1.915e-06, -0.08534, 0.6995, 0.7095, -0.08534, 0.6995, 0.7095, 0.0, 1.0, -1.915e-06, -0.1237, 0.6998, 0.7036, -0.1237, 0.6998, 0.7036, 0.0, 1.0, -1.915e-06, -0.1613, 0.6998, 0.6959, -0.1613, 0.6998, 0.6959, 0.0, 1.0, -1.915e-06, -0.1983, 0.6997, 0.6864, -0.1983, 0.6997, 0.6864, 0.0, 1.0, -1.915e-06, -0.2342, 0.7002, 0.6745, -0.2342, 0.7002, 0.6745, 0.0, 1.0, -1.915e-06, -0.2712, 0.7001, 0.6605, -0.2712, 0.7001, 0.6605, 0.0, 1.0, -1.915e-06, -0.3058, 0.6998, 0.6456, -0.3058, 0.6998, 0.6456, 0.0, 1.0, -1.915e-06, -0.3396, 0.7003, 0.6279, -0.3396, 0.7003, 0.6279, 0.0, 1.0, -1.915e-06, -0.373, 0.7005, 0.6083, 0.7027, 0.6975, 0.1406, 0.0, 1.0, -3.617e-06, 0.6903, 0.6988, 0.1874, -0.373, 0.7005, 0.6083, 0.0, 1.0, -1.915e-06, -0.4056, 0.7002, 0.5875, -0.4056, 0.7002, 0.5875, 0.0, 1.0, -1.915e-06, -0.4377, 0.6998, 0.5645, -0.4377, 0.6998, 0.5645, 0.0, 1.0, -1.915e-06, -0.476, 0.6984, 0.5345, -0.476, 0.6984, 0.5345, 0.0, 1.0, -1.915e-06, -0.5079, 0.6992, 0.5031, -0.5079, 0.6992, 0.5031, 0.0, 1.0, -1.915e-06, -0.5345, 0.6996, 0.4743, -0.5345, 0.6996, 0.4743, 0.0, 1.0, -1.915e-06, -0.5593, 0.6995, 0.4449, -0.5593, 0.6995, 0.4449, 0.0, 1.0, -1.915e-06, -0.5825, 0.6995, 0.4141, -0.5825, 0.6995, 0.4141, 0.0, 1.0, -1.915e-06, -0.6038, 0.6995, 0.3823, -0.6038, 0.6995, 0.3823, 0.0, 1.0, -1.915e-06, -0.6237, 0.6994, 0.3491, -0.6237, 0.6994, 0.3491, 0.0, 1.0, -1.915e-06, -0.6416, 0.6995, 0.3147, -0.6416, 0.6995, 0.3147, 0.0, 1.0, -1.915e-06, -0.6567, 0.7001, 0.2803, -0.6567, 0.7001, 0.2803, 0.0, 1.0, -1.915e-06, -0.6717, 0.6997, 0.2436, -0.6717, 0.6997, 0.2436, 0.0, 1.0, -1.915e-06, -0.6838, 0.6995, 0.2076, -0.6838, 0.6995, 0.2076, 0.0, 1.0, -1.915e-06, -0.6939, 0.6994, 0.171, -0.6939, 0.6994, 0.171, 0.0, 1.0, -1.915e-06, -0.7017, 0.6999, 0.1332, -0.7017, 0.6999, 0.1332, 0.0, 1.0, -1.915e-06, -0.7082, 0.6996, 0.09437, -0.7082, 0.6996, 0.09437, 0.0, 1.0, -1.915e-06, -0.7128, 0.6991, 0.05691, -0.7128, 0.6991, 0.05691, 0.0, 1.0, -1.915e-06, -0.716, 0.698, 0.008794, 0.7027, 0.6975, 0.1406, 0.0, 1.0, 1.005e-06, 0.0, 1.0, -3.617e-06, 0.7027, 0.6975, 0.1406, 0.7086, 0.6993, 0.09429, 0.0, 1.0, 1.005e-06, -0.5656, 0.6981, -0.4391, 0.0, 1.0, -7.345e-07, -0.5363, 0.6988, -0.4733, 0.0, 1.0, -1.915e-06, 0.0, 1.0, -7.345e-07, -0.716, 0.698, 0.008794, -0.5363, 0.6988, -0.4733, 0.0, 1.0, -7.345e-07, -0.5094, 0.699, -0.5018, -0.5094, 0.699, -0.5018, 0.0, 1.0, -7.345e-07, -0.4818, 0.6991, -0.5284, -0.4818, 0.6991, -0.5284, 0.0, 1.0, -7.345e-07, -0.4527, 0.699, -0.5536, -0.4527, 0.699, -0.5536, 0.0, 1.0, -7.345e-07, -0.4221, 0.6991, -0.5771, -0.4221, 0.6991, -0.5771, 0.0, 1.0, -7.345e-07, -0.3906, 0.6991, -0.5988, -0.716, 0.698, 0.008794, 0.0, 1.0, -7.345e-07, -0.7149, 0.6976, -0.04767, -0.7149, 0.6976, -0.04767, 0.0, 1.0, -7.345e-07, -0.7093, 0.6987, -0.09366, -0.7093, 0.6987, -0.09366, 0.0, 1.0, -7.345e-07, -0.7021, 0.6997, -0.1325, -0.7021, 0.6997, -0.1325, 0.0, 1.0, -7.345e-07, -0.694, 0.6997, -0.17, -0.694, 0.6997, -0.17, 0.0, 1.0, -7.345e-07, -0.6831, 0.6996, -0.2095, -0.6831, 0.6996, -0.2095, 0.0, 1.0, -7.345e-07, -0.6699, 0.6978, -0.2535, -0.6699, 0.6978, -0.2535, 0.0, 1.0, -7.345e-07, -0.6503, 0.6998, -0.2955, -0.6503, 0.6998, -0.2955, 0.0, 1.0, -7.345e-07, -0.6321, 0.7002, -0.3318, -0.6321, 0.7002, -0.3318, 0.0, 1.0, -7.345e-07, -0.6137, 0.7001, -0.365, -0.6137, 0.7001, -0.365, 0.0, 1.0, -7.345e-07, -0.5923, 0.6997, -0.3996, -0.5923, 0.6997, -0.3996, 0.0, 1.0, -7.345e-07, -0.5656, 0.6981, -0.4391, -0.3906, 0.6991, -0.5988, 0.0, 1.0, -7.345e-07, -0.3576, 0.6989, -0.6194, -0.3576, 0.6989, -0.6194, 0.0, 1.0, -7.345e-07, -0.3236, 0.6992, -0.6376, -0.3236, 0.6992, -0.6376, 0.0, 1.0, -7.345e-07, -0.2897, 0.6998, -0.653, -0.2897, 0.6998, -0.653, 0.0, 1.0, -7.345e-07, -0.2523, 0.7001, -0.668, -0.2523, 0.7001, -0.668, 0.0, 1.0, -7.345e-07, -0.2159, 0.6995, -0.6812, -0.2159, 0.6995, -0.6812, 0.0, 1.0, -7.345e-07, -0.1807, 0.6992, -0.6917, -0.1807, 0.6992, -0.6917, 0.0, 1.0, -7.345e-07, -0.143, 0.6999, -0.6997, -0.143, 0.6999, -0.6997, 0.0, 1.0, -7.345e-07, -0.1048, 0.7002, -0.7062, 0.6596, 0.6986, 0.2772, 0.0, 1.0, -3.617e-06, 0.641, 0.7001, 0.3146, 0.641, 0.7001, 0.3146, 0.0, 1.0, -3.617e-06, 0.6231, 0.7002, 0.3487, 0.0, 1.0, -7.345e-07, -0.06473, 0.6999, -0.7113, -0.1048, 0.7002, -0.7062, 0.7086, 0.6993, 0.09429, 0.7125, 0.6995, 0.05498, 0.0, 1.0, 1.005e-06, 0.0, 1.0, -1.915e-06, 0.0, 1.0, -3.617e-06, 0.0, 1.0, -3.467e-08, 0.0, 1.0, -3.617e-06, 0.0, 1.0, 1.005e-06, 0.0, 1.0, -3.467e-08, 0.0, 1.0, -8.297e-07, 0.0, 1.0, -3.467e-08, 0.0, 1.0, -3.347e-06, 0.0, 1.0, -7.345e-07, 0.0, 1.0, -3.467e-08, 0.0, 1.0, -8.297e-07, 0.0, 1.0, -1.915e-06, 0.0, 1.0, -3.467e-08, 0.0, 1.0, -7.345e-07, 0.535, 0.4734, -0.6997, 0.5596, 0.4441, -0.6998, -0.01006, -0.4541, -0.8909, 0.4811, 0.5281, -0.6997, -0.01006, -0.4541, -0.8909, 0.452, 0.5532, -0.6998, 0.5088, 0.5015, -0.6997, 0.535, 0.4734, -0.6997, -0.01006, -0.4541, -0.8909, 0.7019, -0.1338, -0.6996, 0.6939, -0.1701, -0.6997, -0.01006, -0.4541, -0.8909, 0.1831, -0.6902, -0.7001, 0.1512, -0.7025, -0.6955, -0.01006, -0.4541, -0.8909, 0.5088, 0.5015, -0.6997, -0.01006, -0.4541, -0.8909, 0.4811, 0.5281, -0.6997, 0.2252, -0.6814, -0.6964, 0.1831, -0.6902, -0.7001, -0.01006, -0.4541, -0.8909, -0.4005, -0.5958, -0.6962, -0.4652, -0.5438, -0.6985, -0.494, -0.5183, -0.6981, -0.4005, -0.5958, -0.6962, -0.436, -0.5684, -0.6977, -0.4652, -0.5438, -0.6985, -0.5809, -0.4162, -0.6995, -0.494, -0.5183, -0.6981, -0.5227, -0.4912, -0.6968, -0.5809, -0.4162, -0.6995, -0.5227, -0.4912, -0.6968, -0.5569, -0.4539, -0.6956, -0.5809, -0.4162, -0.6995, -0.4005, -0.5958, -0.6962, -0.494, -0.5183, -0.6981, 0.4511, -0.4127, -0.7913, -0.6165, -0.3342, -0.7129, 0.2948, -0.6313, -0.7173, 0.4511, -0.4127, -0.7913, -0.6413, -0.2799, -0.7145, -0.6165, -0.3342, -0.7129, -0.6511, -0.2863, -0.7029, -0.6034, -0.3875, -0.697, -0.6267, -0.3435, -0.6994, -0.6511, -0.2863, -0.7029, -0.6267, -0.3435, -0.6994, -0.6496, -0.3132, -0.6928, 0.4511, -0.4127, -0.7913, -0.6609, -0.236, -0.7124, -0.6413, -0.2799, -0.7145, -0.2915, -0.6551, -0.697, -0.3618, -0.6185, -0.6975, -0.4005, -0.5958, -0.6962, -0.2915, -0.6551, -0.697, -0.3245, -0.6381, -0.6982, -0.3618, -0.6185, -0.6975, -0.6591, -0.2658, -0.7035, -0.6034, -0.3875, -0.697, -0.6511, -0.2863, -0.7029, 0.4511, -0.4127, -0.7913, -0.6713, -0.212, -0.7102, -0.6609, -0.236, -0.7124, 0.3201, 0.6231, -0.7137, 0.5283, -0.3202, -0.7864, 0.6848, -0.1316, -0.7167, 0.2762, 0.6432, -0.7142, 0.5283, -0.3202, -0.7864, 0.3201, 0.6231, -0.7137, -0.2037, -0.6889, -0.6956, -0.2915, -0.6551, -0.697, -0.4005, -0.5958, -0.6962, 0.4511, -0.4127, -0.7913, -0.6741, -0.2203, -0.705, -0.6713, -0.212, -0.7102, -0.2037, -0.6889, -0.6956, -0.2502, -0.6711, -0.6978, -0.2915, -0.6551, -0.697, 0.2568, -0.6659, -0.7005, 0.2252, -0.6814, -0.6964, -0.01006, -0.4541, -0.8909, 0.7107, -0.09293, -0.6974, 0.7019, -0.1338, -0.6996, -0.01006, -0.4541, -0.8909, 0.6572, -0.2932, -0.6944, -0.6741, -0.2203, -0.705, 0.4511, -0.4127, -0.7913, 0.2326, 0.6609, -0.7135, 0.5283, -0.3202, -0.7864, 0.2762, 0.6432, -0.7142, 0.296, -0.653, -0.6971, 0.2568, -0.6659, -0.7005, -0.01006, -0.4541, -0.8909, 0.1876, 0.675, -0.7136, 0.5283, -0.3202, -0.7864, 0.2326, 0.6609, -0.7135, 0.3269, -0.6341, -0.7008, 0.296, -0.653, -0.6971, -0.01006, -0.4541, -0.8909, 0.1297, 0.6856, -0.7163, 0.5283, -0.3202, -0.7864, 0.1876, 0.675, -0.7136, 0.6287, -0.3537, -0.6925, -0.6741, -0.2203, -0.705, 0.6572, -0.2932, -0.6944, 0.3572, -0.6189, -0.6995, 0.3269, -0.6341, -0.7008, -0.01006, -0.4541, -0.8909, 0.7147, -0.05352, -0.6974, 0.7107, -0.09293, -0.6974, -0.01006, -0.4541, -0.8909, 0.3899, -0.5989, -0.6995, 0.3572, -0.6189, -0.6995, -0.01006, -0.4541, -0.8909, 0.5914, -0.4081, -0.6955, -0.6741, -0.2203, -0.705, 0.6287, -0.3537, -0.6925, 0.4219, -0.5774, -0.699, 0.3899, -0.5989, -0.6995, -0.01006, -0.4541, -0.8909, 0.4516, -0.5544, -0.6991, 0.4219, -0.5774, -0.699, -0.01006, -0.4541, -0.8909, 0.06833, 0.6978, -0.713, 0.5283, -0.3202, -0.7864, 0.1297, 0.6856, -0.7163, 0.4809, -0.5291, -0.6991, 0.4516, -0.5544, -0.6991, -0.01006, -0.4541, -0.8909, 0.713, -0.01923, -0.7009, 0.7147, -0.05352, -0.6974, -0.01006, -0.4541, -0.8909, 0.02872, 0.7019, -0.7117, 0.5283, -0.3202, -0.7864, 0.06833, 0.6978, -0.713, 0.02872, 0.7019, -0.7117, 0.5084, -0.5182, -0.6878, 0.5283, -0.3202, -0.7864, 0.02872, 0.7019, -0.7117, 0.5554, -0.4601, -0.6927, 0.5084, -0.5182, -0.6878, -0.03888, -0.716, -0.697, -0.1423, -0.7048, -0.695, -0.2037, -0.6889, -0.6956, 0.5086, -0.5024, -0.6993, 0.4809, -0.5291, -0.6991, -0.01006, -0.4541, -0.8909, -0.03888, -0.716, -0.697, -0.4005, -0.5958, -0.6962, -0.5809, -0.4162, -0.6995, -0.03888, -0.716, -0.697, -0.5809, -0.4162, -0.6995, -0.6034, -0.3875, -0.697, -0.03888, -0.716, -0.697, -0.2037, -0.6889, -0.6956, -0.4005, -0.5958, -0.6962, 0.02872, 0.7019, -0.7117, 0.5914, -0.4081, -0.6955, 0.5554, -0.4601, -0.6927, -0.03888, -0.716, -0.697, -0.08572, -0.7118, -0.6971, -0.1423, -0.7048, -0.695, 0.02872, 0.7019, -0.7117, -0.6667, -0.2445, -0.7041, -0.6741, -0.2203, -0.705, 0.5348, -0.4744, -0.6992, 0.5086, -0.5024, -0.6993, -0.01006, -0.4541, -0.8909, 0.02872, 0.7019, -0.7117, -0.6741, -0.2203, -0.705, 0.5914, -0.4081, -0.6955, 0.02872, 0.7019, -0.7117, -0.6591, -0.2658, -0.7035, -0.6667, -0.2445, -0.7041, 0.5595, -0.445, -0.6992, 0.5348, -0.4744, -0.6992, -0.01006, -0.4541, -0.8909, 0.7129, 0.02043, -0.7009, 0.713, -0.01923, -0.7009, -0.01006, -0.4541, -0.8909, 0.02902, 0.7132, -0.7003, -0.6591, -0.2658, -0.7035, 0.02872, 0.7019, -0.7117, -0.01006, -0.4541, -0.8909, -0.03888, -0.716, -0.697, -0.6034, -0.3875, -0.697, -0.01006, -0.4541, -0.8909, -0.6034, -0.3875, -0.697, -0.6591, -0.2658, -0.7035, 0.5827, -0.4142, -0.6992, 0.5595, -0.445, -0.6992, -0.01006, -0.4541, -0.8909, 0.7119, 0.05706, -0.6999, 0.7129, 0.02043, -0.7009, -0.01006, -0.4541, -0.8909, 0.06669, 0.711, -0.7, -0.6591, -0.2658, -0.7035, 0.02902, 0.7132, -0.7003, 0.02959, -0.7133, -0.7002, 0.007834, -0.4491, -0.8934, -0.01006, -0.4541, -0.8909, 0.6041, -0.3822, -0.6993, 0.5827, -0.4142, -0.6992, -0.01006, -0.4541, -0.8909, 0.7077, 0.09505, -0.7001, 0.7119, 0.05706, -0.6999, -0.01006, -0.4541, -0.8909, 0.1045, 0.7067, -0.6997, -0.6591, -0.2658, -0.7035, 0.06669, 0.711, -0.7, 0.702, 0.1324, -0.6997, 0.7077, 0.09505, -0.7001, -0.01006, -0.4541, -0.8909, 0.1425, 0.6996, -0.7002, -0.6591, -0.2658, -0.7035, 0.1045, 0.7067, -0.6997, 0.6238, -0.3492, -0.6993, 0.6041, -0.3822, -0.6993, -0.01006, -0.4541, -0.8909, 0.06713, -0.7113, -0.6997, 0.02959, -0.7133, -0.7002, -0.01006, -0.4541, -0.8909, 0.6971, 0.1673, -0.6972, 0.702, 0.1324, -0.6997, -0.01006, -0.4541, -0.8909, 0.1797, 0.6909, -0.7002, -0.6591, -0.2658, -0.7035, 0.1425, 0.6996, -0.7002, 0.6415, -0.3153, -0.6993, 0.6238, -0.3492, -0.6993, -0.01006, -0.4541, -0.8909, 0.6836, 0.2076, -0.6997, 0.6971, 0.1673, -0.6972, -0.01006, -0.4541, -0.8909, 0.2169, 0.6804, -0.7, -0.6591, -0.2658, -0.7035, 0.1797, 0.6909, -0.7002, 0.6569, -0.2802, -0.7, 0.6415, -0.3153, -0.6993, -0.01006, -0.4541, -0.8909, 0.6716, 0.2447, -0.6993, 0.6836, 0.2076, -0.6997, -0.01006, -0.4541, -0.8909, 0.2529, 0.6678, -0.7001, -0.6591, -0.2658, -0.7035, 0.2169, 0.6804, -0.7, 0.6579, 0.2772, -0.7002, 0.6716, 0.2447, -0.6993, -0.01006, -0.4541, -0.8909, 0.1051, -0.7058, -0.7006, 0.06713, -0.7113, -0.6997, -0.01006, -0.4541, -0.8909, 0.6713, -0.2437, -0.7, 0.6569, -0.2802, -0.7, -0.01006, -0.4541, -0.8909, 0.2885, 0.6534, -0.6999, -0.6591, -0.2658, -0.7035, 0.2529, 0.6678, -0.7001, 0.6445, 0.3122, -0.6979, 0.6579, 0.2772, -0.7002, -0.01006, -0.4541, -0.8909, 0.3237, 0.6366, -0.7, -0.6591, -0.2658, -0.7035, 0.2885, 0.6534, -0.6999, 0.6268, 0.3468, -0.6977, 0.6445, 0.3122, -0.6979, -0.01006, -0.4541, -0.8909, 0.6836, -0.2075, -0.6997, 0.6713, -0.2437, -0.7, -0.01006, -0.4541, -0.8909, 0.3574, 0.6187, -0.6997, -0.6591, -0.2658, -0.7035, 0.3237, 0.6366, -0.7, 0.6039, 0.3813, -0.6999, 0.6268, 0.3468, -0.6977, -0.01006, -0.4541, -0.8909, 0.3901, 0.5985, -0.6997, -0.6591, -0.2658, -0.7035, 0.3574, 0.6187, -0.6997, 0.5826, 0.4133, -0.6998, 0.6039, 0.3813, -0.6999, -0.01006, -0.4541, -0.8909, 0.1512, -0.7025, -0.6955, 0.1051, -0.7058, -0.7006, -0.01006, -0.4541, -0.8909, 0.4217, 0.5767, -0.6997, -0.6591, -0.2658, -0.7035, 0.3901, 0.5985, -0.6997, 0.6939, -0.1701, -0.6997, 0.6836, -0.2075, -0.6997, -0.01006, -0.4541, -0.8909, 0.5596, 0.4441, -0.6998, 0.5826, 0.4133, -0.6998, -0.01006, -0.4541, -0.8909, 0.452, 0.5532, -0.6998, -0.6591, -0.2658, -0.7035, 0.4217, 0.5767, -0.6997, 0.452, 0.5532, -0.6998, -0.01006, -0.4541, -0.8909, -0.6591, -0.2658, -0.7035, 0.01185, -0.01143, 0.9999, 0.01185, -0.01143, 0.9999, 0.01172, -0.01123, 0.9999])] * 3)])

# ---- objects
ob_link4 = bpy.data.objects.new('link4', me_node2_part__feature003_000)

# ---- transforms, parenting, visibility, modifiers, constraints
ob_link4.location = (0.0, 0.0, 0.0)

# ---- collection membership
scene.collection.objects.link(ob_link4)

# ---- scene / render settings (as saved in the file)
scene.frame_start = 1; scene.frame_end = 250; scene.frame_set(147)
scene.render.engine = 'BLENDER_EEVEE_NEXT'
scene.cycles.sampling_pattern = 'TABULATED_SOBOL'
scene.cycles.use_light_tree = False
scene.view_settings.view_transform = 'Filmic'
bpy.context.view_layer.update()

# ---- added for rendering (the .blend has no active camera and no usable light): camera, sun
cam_auto = bpy.data.cameras.new('AutoCamera')
cam_auto.lens = 50.0
cam_auto.sensor_width = 36.0
cam_auto.clip_end = 1000.0
ob_auto_camera = bpy.data.objects.new('AutoCamera', cam_auto)
scene.collection.objects.link(ob_auto_camera)
ob_auto_camera.location = (0.222383, -0.281873, 0.210925)
ob_auto_camera.rotation_euler = (1.09748, -7.21219e-08, 0.694738)
scene.camera = ob_auto_camera
light_auto_sun = bpy.data.lights.new('AutoSun', 'SUN')
light_auto_sun.energy = 3.0
light_auto_sun.angle = 0.0523599
ob_auto_sun = bpy.data.objects.new('AutoSun', light_auto_sun)
scene.collection.objects.link(ob_auto_sun)
ob_auto_sun.rotation_euler = (0.872665, 0.174533, 0.523599)
bpy.context.view_layer.update()
